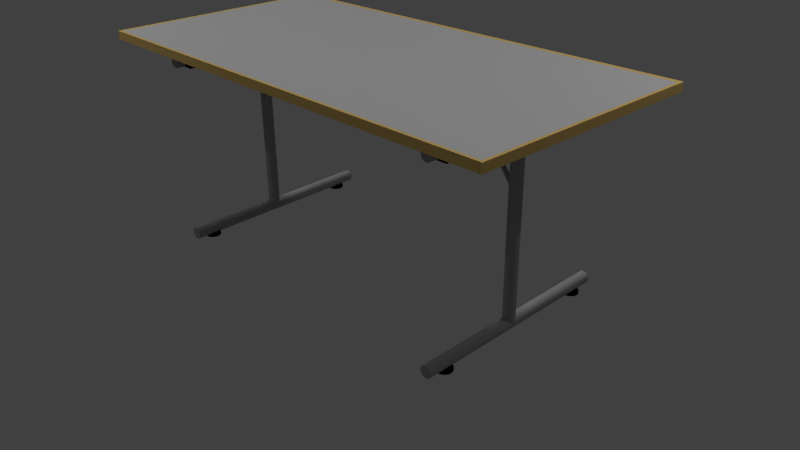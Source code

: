 # Source: tisch2beine_mitMat.blend  (saved by Blender 2.67.0; exported with 4.5.12 LTS)
import bpy
from mathutils import Matrix  # noqa: F401  (used for matrix-valued properties, if any)

bpy.ops.wm.read_factory_settings(use_empty=True)
scene = bpy.context.scene
scene.name = 'Scene'

# ---- collections
col_collection_1 = bpy.data.collections.new('Collection 1'); scene.collection.children.link(col_collection_1)

# ---- materials (node trees are filled in below, after node groups)
mat_material = bpy.data.materials.new('Material')
mat_material.alpha_threshold = 0.0
mat_material.use_transparent_shadow = False
mat_material.preview_render_type = 'SHADERBALL'
mat_material.diffuse_color = (0.3588, 0.3588, 0.3588, 1.0)
mat_material.roughness = 0.5
mat_material.line_color = (0.0, 0.0, 0.0, 1.0)
mat_material_002 = bpy.data.materials.new('Material.002')
mat_material_002.alpha_threshold = 0.0
mat_material_002.use_transparent_shadow = False
mat_material_002.preview_render_type = 'SHADERBALL'
mat_material_002.diffuse_color = (0.8, 0.5455, 0.1874, 1.0)
mat_material_002.roughness = 0.5
mat_material_002.line_color = (0.0, 0.0, 0.0, 1.0)
mat_material_003 = bpy.data.materials.new('Material.003')
mat_material_003.alpha_threshold = 0.0
mat_material_003.use_transparent_shadow = False
mat_material_003.preview_render_type = 'CUBE'
mat_material_003.diffuse_color = (0.5705, 0.5705, 0.5705, 1.0)
mat_material_003.roughness = 0.5
mat_material_003.line_color = (0.0, 0.0, 0.0, 1.0)
mat_material_001 = bpy.data.materials.new('Material.001')
mat_material_001.alpha_threshold = 0.0
mat_material_001.use_transparent_shadow = False
mat_material_001.preview_render_type = 'CUBE'
mat_material_001.diffuse_color = (0.0, 0.0, 0.0, 1.0)
mat_material_001.roughness = 0.5
mat_material_001.line_color = (0.0, 0.0, 0.0, 1.0)

# ---- material node trees

# ---- world
world_world = bpy.data.worlds.new('World'); scene.world = world_world
world_world.color = (0.05088, 0.05088, 0.05088)
world_world.use_sun_shadow = False
world_world.sun_shadow_jitter_overblur = 0.0
world_world.cycles.sampling_method = 'MANUAL'
world_world.cycles.sample_map_resolution = 256

# ---- cameras
cam_camera = bpy.data.cameras.new('Camera')
cam_camera.clip_end = 100.0
cam_camera.lens = 35.0
cam_camera.sensor_width = 32.0
cam_camera.sensor_height = 18.0
cam_camera.ortho_scale = 7.314
cam_camera.dof.focus_distance = 0.0
cam_camera.dof.aperture_fstop = 128.0

# ---- lights
light_lamp_002 = bpy.data.lights.new('Lamp.002', 'SUN')
light_lamp_002.transmission_factor = 0.0
light_lamp_002.cutoff_distance = 30.0
light_lamp_002.angle = 0.1993
light_lamp_002.energy = 1.0
light_lamp_002.shadow_buffer_clip_start = 1.001
light_lamp_002.shadow_soft_size = 0.1
light_lamp_002.shadow_cascade_max_distance = 1000.0
light_lamp_002.cycles.use_multiple_importance_sampling = False
light_lamp_001 = bpy.data.lights.new('Lamp.001', 'POINT')
light_lamp_001.transmission_factor = 0.0
light_lamp_001.cutoff_distance = 30.0
light_lamp_001.energy = 100.0
light_lamp_001.shadow_buffer_clip_start = 1.001
light_lamp_001.shadow_soft_size = 0.1
light_lamp_001.shadow_maximum_resolution = 0.006
light_lamp_001.use_absolute_resolution = True
light_lamp_001.cycles.use_multiple_importance_sampling = False
light_lamp = bpy.data.lights.new('Lamp', 'POINT')
light_lamp.transmission_factor = 0.0
light_lamp.cutoff_distance = 30.0
light_lamp.energy = 100.0
light_lamp.shadow_buffer_clip_start = 1.001
light_lamp.shadow_soft_size = 0.1
light_lamp.shadow_maximum_resolution = 0.006
light_lamp.use_absolute_resolution = True
light_lamp.cycles.use_multiple_importance_sampling = False

# ---- meshes
me_cylinder_001 = bpy.data.meshes.new('Cylinder.001')
me_cylinder_001.from_pydata([(-133.5, -57.86, 4.972), (-133.5, 49.62, 4.972), (49.28, 49.62, -0.5249), (49.28, -57.86, -0.5249), (-131.3, -57.86, 5.117), (-131.3, 49.62, 5.117), (51.46, 49.62, -0.3792), (51.46, -57.86, -0.3792)], [], [(0, 1, 2, 3), (4, 7, 6, 5)])
me_cylinder_001.polygons.foreach_set('material_index', [2, 2])
me_cylinder_001.materials.append(mat_material)
me_cylinder_001.materials.append(mat_material_002)
me_cylinder_001.materials.append(mat_material_003)
me_cylinder_001.use_remesh_preserve_volume = False
me_cylinder_001.use_remesh_preserve_attributes = False
me_cylinder_001.use_mirror_vertex_groups = False
me_cylinder_001.update()
me_cylinder_000 = bpy.data.meshes.new('Cylinder.000')
me_cylinder_000.from_pydata([(-87.96, -3.272, 3.617), (-129.9, -3.272, 2.933), (-88.02, -3.291, 3.625), (-129.9, -3.291, 2.941), (-88.09, -3.348, 3.633), (-130.0, -3.348, 2.949), (-88.15, -3.441, 3.64), (-130.1, -3.441, 2.957), (-88.2, -3.565, 3.647), (-130.1, -3.565, 2.963), (-88.24, -3.717, 3.652), (-130.2, -3.717, 2.968), (-88.27, -3.889, 3.656), (-130.2, -3.889, 2.972), (-88.29, -4.077, 3.658), (-130.2, -4.077, 2.974), (-88.3, -4.272, 3.659), (-130.2, -4.272, 2.975), (-88.29, -4.467, 3.658), (-130.2, -4.467, 2.974), (-88.27, -4.655, 3.656), (-130.2, -4.655, 2.972), (-88.24, -4.828, 3.652), (-130.2, -4.828, 2.968), (-88.2, -4.979, 3.647), (-130.1, -4.979, 2.963), (-88.15, -5.104, 3.64), (-130.1, -5.104, 2.957), (-88.09, -5.196, 3.633), (-130.0, -5.196, 2.949), (-88.02, -5.253, 3.625), (-129.9, -5.253, 2.941), (-87.96, -5.272, 3.617), (-129.9, -5.272, 2.933), (-87.89, -5.253, 3.609), (-129.8, -5.253, 2.925), (-87.83, -5.196, 3.601), (-129.7, -5.196, 2.917), (-87.77, -5.104, 3.594), (-129.7, -5.104, 2.91), (-87.71, -4.979, 3.587), (-129.6, -4.979, 2.903), (-87.67, -4.828, 3.582), (-129.6, -4.828, 2.898), (-87.64, -4.655, 3.578), (-129.6, -4.655, 2.894), (-87.62, -4.467, 3.576), (-129.5, -4.467, 2.892), (-87.61, -4.272, 3.575), (-129.5, -4.272, 2.891), (-87.62, -4.077, 3.576), (-129.5, -4.077, 2.892), (-87.64, -3.889, 3.578), (-129.6, -3.889, 2.894), (-87.67, -3.717, 3.582), (-129.6, -3.717, 2.898), (-87.71, -3.565, 3.587), (-129.6, -3.565, 2.903), (-87.77, -3.441, 3.594), (-129.7, -3.441, 2.91), (-87.83, -3.348, 3.601), (-129.7, -3.348, 2.917), (-87.89, -3.291, 3.609), (-129.8, -3.291, 2.925), (0.0, 1.0, -1.0), (0.0, 1.0, 1.0), (0.1951, 0.9808, -1.0), (0.1951, 0.9808, 1.0), (0.3827, 0.9239, -1.0), (0.3827, 0.9239, 1.0), (0.5556, 0.8315, -1.0), (0.5556, 0.8315, 1.0), (0.7071, 0.7071, -1.0), (0.7071, 0.7071, 1.0), (0.8315, 0.5556, -1.0), (0.8315, 0.5556, 1.0), (0.9239, 0.3827, -1.0), (0.9239, 0.3827, 1.0), (0.9808, 0.1951, -1.0), (0.9808, 0.1951, 1.0), (1.0, 7.55e-08, -1.0), (1.0, 7.55e-08, 1.0), (0.9808, -0.1951, -1.0), (0.9808, -0.1951, 1.0), (0.9239, -0.3827, -1.0), (0.9239, -0.3827, 1.0), (0.8315, -0.5556, -1.0), (0.8315, -0.5556, 1.0), (0.7071, -0.7071, -1.0), (0.7071, -0.7071, 1.0), (0.5556, -0.8315, -1.0), (0.5556, -0.8315, 1.0), (0.3827, -0.9239, -1.0), (0.3827, -0.9239, 1.0), (0.1951, -0.9808, -1.0), (0.1951, -0.9808, 1.0), (-3.258e-07, -1.0, -1.0), (-3.258e-07, -1.0, 1.0), (-0.1951, -0.9808, -1.0), (-0.1951, -0.9808, 1.0), (-0.3827, -0.9239, -1.0), (-0.3827, -0.9239, 1.0), (-0.5556, -0.8315, -1.0), (-0.5556, -0.8315, 1.0), (-0.7071, -0.7071, -1.0), (-0.7071, -0.7071, 1.0), (-0.8315, -0.5556, -1.0), (-0.8315, -0.5556, 1.0), (-0.9239, -0.3827, -1.0), (-0.9239, -0.3827, 1.0), (-0.9808, -0.1951, -1.0), (-0.9808, -0.1951, 1.0), (-1.0, 9.656e-07, -1.0), (-1.0, 9.656e-07, 1.0), (-0.9808, 0.1951, -1.0), (-0.9808, 0.1951, 1.0), (-0.9239, 0.3827, -1.0), (-0.9239, 0.3827, 1.0), (-0.8315, 0.5556, -1.0), (-0.8315, 0.5556, 1.0), (-0.7071, 0.7071, -1.0), (-0.7071, 0.7071, 1.0), (-0.5556, 0.8315, -1.0), (-0.5556, 0.8315, 1.0), (-0.3827, 0.9239, -1.0), (-0.3827, 0.9239, 1.0), (-0.1951, 0.9808, -1.0), (-0.1951, 0.9808, 1.0), (-31.11, 44.33, -3.082), (-30.12, -51.6, -3.015), (-30.65, 44.34, -3.093), (-29.66, -51.59, -3.026), (-30.15, 44.34, -3.1), (-29.15, -51.59, -3.033), (-29.62, 44.34, -3.101), (-28.63, -51.59, -3.035), (-29.09, 44.35, -3.099), (-28.1, -51.58, -3.032), (-28.58, 44.36, -3.091), (-27.59, -51.57, -3.025), (-28.11, 44.37, -3.079), (-27.11, -51.56, -3.013), (-27.69, 44.38, -3.064), (-26.69, -51.55, -2.997), (-27.34, 44.39, -3.045), (-26.35, -51.54, -2.978), (-27.08, 44.4, -3.023), (-26.09, -51.53, -2.956), (-26.92, 44.41, -3.0), (-25.92, -51.52, -2.933), (-26.85, 44.42, -2.976), (-25.86, -51.51, -2.909), (-26.89, 44.42, -2.952), (-25.9, -51.51, -2.885), (-27.04, 44.43, -2.929), (-26.04, -51.5, -2.862), (-27.28, 44.43, -2.908), (-26.28, -51.5, -2.841), (-27.6, 44.44, -2.889), (-26.61, -51.49, -2.822), (-28.01, 44.44, -2.874), (-27.01, -51.49, -2.808), (-28.47, 44.44, -2.863), (-27.47, -51.49, -2.797), (-28.97, 44.43, -2.857), (-27.97, -51.5, -2.79), (-29.5, 44.43, -2.855), (-28.5, -51.5, -2.788), (-30.03, 44.42, -2.857), (-29.03, -51.51, -2.791), (-30.54, 44.42, -2.865), (-29.54, -51.51, -2.798), (-31.01, 44.41, -2.877), (-30.01, -51.52, -2.81), (-31.43, 44.4, -2.892), (-30.43, -51.53, -2.826), (-31.77, 44.39, -2.911), (-30.78, -51.54, -2.845), (-32.03, 44.38, -2.933), (-31.04, -51.55, -2.866), (-32.2, 44.37, -2.956), (-31.2, -51.56, -2.89), (-32.26, 44.36, -2.98), (-31.27, -51.57, -2.914), (-32.22, 44.35, -3.004), (-31.23, -51.58, -2.938), (-32.08, 44.34, -3.027), (-31.09, -51.59, -2.961), (-31.84, 44.34, -3.049), (-30.85, -51.59, -2.982), (-31.52, 44.34, -3.067), (-30.52, -51.59, -3.0), (16.01, 44.33, 0.06898), (17.01, -51.6, 0.1356), (16.48, 44.34, 0.05799), (17.47, -51.59, 0.1246), (16.98, 44.34, 0.05141), (17.98, -51.59, 0.118), (17.51, 44.34, 0.0495), (18.5, -51.59, 0.1161), (18.03, 44.35, 0.05233), (19.03, -51.58, 0.1189), (18.55, 44.36, 0.05979), (19.54, -51.57, 0.1264), (19.02, 44.37, 0.07161), (20.02, -51.56, 0.1382), (19.44, 44.38, 0.08731), (20.43, -51.55, 0.1539), (19.78, 44.39, 0.1063), (20.78, -51.54, 0.1729), (20.04, 44.4, 0.1279), (21.04, -51.53, 0.1945), (20.21, 44.41, 0.1511), (21.2, -51.52, 0.2177), (20.27, 44.42, 0.1753), (21.27, -51.51, 0.2419), (20.23, 44.42, 0.1993), (21.23, -51.51, 0.2659), (20.09, 44.43, 0.2223), (21.09, -51.5, 0.2889), (19.85, 44.43, 0.2434), (20.85, -51.5, 0.31), (19.52, 44.44, 0.2618), (20.52, -51.49, 0.3284), (19.12, 44.44, 0.2768), (20.12, -51.49, 0.3434), (18.66, 44.44, 0.2878), (19.66, -51.49, 0.3544), (18.16, 44.43, 0.2944), (19.15, -51.5, 0.361), (17.63, 44.43, 0.2963), (18.63, -51.5, 0.3629), (17.1, 44.42, 0.2935), (18.1, -51.51, 0.3601), (16.59, 44.42, 0.286), (17.59, -51.51, 0.3526), (16.12, 44.41, 0.2742), (17.11, -51.52, 0.3408), (15.7, 44.4, 0.2585), (16.69, -51.53, 0.3251), (15.35, 44.39, 0.2395), (16.35, -51.54, 0.3061), (15.09, 44.38, 0.2179), (16.09, -51.55, 0.2846), (14.93, 44.37, 0.1947), (15.92, -51.56, 0.2613), (14.86, 44.36, 0.1705), (15.86, -51.57, 0.2372), (14.9, 44.35, 0.1465), (15.9, -51.58, 0.2131), (15.04, 44.34, 0.1235), (16.04, -51.59, 0.1901), (15.28, 44.34, 0.1024), (16.28, -51.59, 0.169), (15.61, 44.34, 0.08397), (16.61, -51.59, 0.1506), (19.65, 0.7554, 0.3546), (-29.63, 0.7776, -2.97), (20.09, 0.7355, 0.3415), (-29.19, 0.7576, -2.983), (20.52, 0.613, 0.3288), (-28.76, 0.6351, -2.996), (20.92, 0.3926, 0.3168), (-28.36, 0.4147, -3.007), (21.28, 0.08285, 0.3062), (-28.0, 0.105, -3.018), (21.58, -0.3044, 0.2973), (-27.7, -0.2823, -3.027), (21.81, -0.7542, 0.2904), (-27.47, -0.7321, -3.034), (21.96, -1.249, 0.2859), (-27.32, -1.227, -3.038), (22.03, -1.771, 0.2838), (-27.25, -1.749, -3.04), (22.01, -2.298, 0.2843), (-27.27, -2.276, -3.04), (21.91, -2.812, 0.2873), (-27.37, -2.79, -3.037), (21.73, -3.292, 0.2928), (-27.55, -3.27, -3.031), (21.47, -3.719, 0.3005), (-27.81, -3.697, -3.024), (21.14, -4.078, 0.3101), (-28.13, -4.056, -3.014), (20.77, -4.355, 0.3213), (-28.51, -4.333, -3.003), (20.36, -4.539, 0.3336), (-28.92, -4.516, -2.991), (19.92, -4.622, 0.3465), (-29.36, -4.6, -2.978), (19.48, -4.602, 0.3596), (-29.8, -4.58, -2.965), (19.05, -4.479, 0.3724), (-30.22, -4.457, -2.952), (18.66, -4.259, 0.3843), (-30.62, -4.237, -2.94), (18.3, -3.949, 0.3949), (-30.98, -3.927, -2.929), (18.0, -3.562, 0.4038), (-31.28, -3.54, -2.92), (17.77, -3.112, 0.4107), (-31.51, -3.09, -2.914), (17.62, -2.617, 0.4153), (-31.66, -2.595, -2.909), (17.55, -2.096, 0.4173), (-31.73, -2.074, -2.907), (17.56, -1.568, 0.4169), (-31.71, -1.546, -2.907), (17.67, -1.054, 0.4138), (-31.61, -1.032, -2.91), (17.85, -0.5746, 0.4083), (-31.43, -0.5525, -2.916), (18.11, -0.1469, 0.4007), (-31.17, -0.1248, -2.924), (18.43, 0.2121, 0.391), (-30.85, 0.2342, -2.933), (18.81, 0.4886, 0.3799), (-30.47, 0.5107, -2.944), (19.22, 0.6721, 0.3676), (-30.06, 0.6942, -2.957), (-113.6, 44.33, 4.013), (-112.6, -51.6, 4.079), (-113.1, 44.34, 4.002), (-112.1, -51.59, 4.068), (-112.6, 44.34, 3.995), (-111.6, -51.59, 4.062), (-112.1, 44.34, 3.993), (-111.1, -51.59, 4.06), (-111.6, 44.35, 3.996), (-110.6, -51.58, 4.063), (-111.1, 44.36, 4.004), (-110.1, -51.57, 4.07), (-110.6, 44.37, 4.015), (-109.6, -51.56, 4.082), (-110.2, 44.38, 4.031), (-109.2, -51.55, 4.098), (-109.8, 44.39, 4.05), (-108.8, -51.54, 4.117), (-109.6, 44.4, 4.072), (-108.6, -51.53, 4.138), (-109.4, 44.41, 4.095), (-108.4, -51.52, 4.162), (-109.3, 44.42, 4.119), (-108.3, -51.51, 4.186), (-109.4, 44.42, 4.143), (-108.4, -51.51, 4.21), (-109.5, 44.43, 4.166), (-108.5, -51.5, 4.233), (-109.8, 44.43, 4.187), (-108.8, -51.5, 4.254), (-110.1, 44.44, 4.206), (-109.1, -51.49, 4.272), (-110.5, 44.44, 4.221), (-109.5, -51.49, 4.287), (-111.0, 44.44, 4.232), (-110.0, -51.49, 4.298), (-111.5, 44.43, 4.238), (-110.5, -51.5, 4.305), (-112.0, 44.43, 4.24), (-111.0, -51.5, 4.307), (-112.5, 44.42, 4.237), (-111.5, -51.51, 4.304), (-113.0, 44.42, 4.23), (-112.0, -51.51, 4.296), (-113.5, 44.41, 4.218), (-112.5, -51.52, 4.285), (-113.9, 44.4, 4.202), (-112.9, -51.53, 4.269), (-114.3, 44.39, 4.183), (-113.3, -51.54, 4.25), (-114.5, 44.38, 4.162), (-113.5, -51.55, 4.228), (-114.7, 44.37, 4.138), (-113.7, -51.56, 4.205), (-114.8, 44.36, 4.114), (-113.8, -51.57, 4.181), (-114.7, 44.35, 4.09), (-113.7, -51.58, 4.157), (-114.6, 44.34, 4.067), (-113.6, -51.59, 4.134), (-114.3, 44.34, 4.046), (-113.3, -51.59, 4.113), (-114.0, 44.34, 4.028), (-113.0, -51.59, 4.094), (-161.2, 44.33, 0.83), (-160.2, -51.6, 0.8966), (-160.7, 44.34, 0.819), (-159.7, -51.59, 0.8856), (-160.2, 44.34, 0.8124), (-159.2, -51.59, 0.879), (-159.7, 44.34, 0.8105), (-158.7, -51.59, 0.8771), (-159.2, 44.35, 0.8133), (-158.2, -51.58, 0.8799), (-158.7, 44.36, 0.8208), (-157.7, -51.57, 0.8874), (-158.2, 44.37, 0.8326), (-157.2, -51.56, 0.8992), (-157.8, 44.38, 0.8483), (-156.8, -51.55, 0.9149), (-157.4, 44.39, 0.8673), (-156.4, -51.54, 0.9339), (-157.2, 44.4, 0.8888), (-156.2, -51.53, 0.9554), (-157.0, 44.41, 0.9121), (-156.0, -51.52, 0.9787), (-156.9, 44.42, 0.9362), (-156.0, -51.51, 1.003), (-157.0, 44.42, 0.9603), (-156.0, -51.51, 1.027), (-157.1, 44.43, 0.9833), (-156.1, -51.5, 1.05), (-157.4, 44.43, 1.004), (-156.4, -51.5, 1.071), (-157.7, 44.44, 1.023), (-156.7, -51.49, 1.089), (-158.1, 44.44, 1.038), (-157.1, -51.49, 1.104), (-158.6, 44.44, 1.049), (-157.6, -51.49, 1.115), (-159.1, 44.43, 1.055), (-158.1, -51.5, 1.122), (-159.6, 44.43, 1.057), (-158.6, -51.5, 1.124), (-160.1, 44.42, 1.054), (-159.1, -51.51, 1.121), (-160.6, 44.42, 1.047), (-159.6, -51.51, 1.114), (-161.1, 44.41, 1.035), (-160.1, -51.52, 1.102), (-161.5, 44.4, 1.019), (-160.5, -51.53, 1.086), (-161.9, 44.39, 1.0), (-160.9, -51.54, 1.067), (-162.1, 44.38, 0.9789), (-161.1, -51.55, 1.046), (-162.3, 44.37, 0.9556), (-161.3, -51.56, 1.022), (-162.4, 44.36, 0.9315), (-161.4, -51.57, 0.9981), (-162.3, 44.35, 0.9075), (-161.3, -51.58, 0.9741), (-162.2, 44.34, 0.8845), (-161.2, -51.59, 0.9511), (-161.9, 44.34, 0.8634), (-160.9, -51.59, 0.93), (-161.6, 44.34, 0.845), (-160.6, -51.59, 0.9116), (-110.5, 0.7554, 4.27), (-159.8, 0.7776, 0.9455), (-110.1, 0.7355, 4.257), (-159.4, 0.7576, 0.9324), (-109.7, 0.613, 4.244), (-159.0, 0.6351, 0.9196), (-109.3, 0.3926, 4.232), (-158.6, 0.4147, 0.9077), (-108.9, 0.08285, 4.221), (-158.2, 0.105, 0.8971), (-108.6, -0.3044, 4.212), (-157.9, -0.2823, 0.8882), (-108.4, -0.7542, 4.206), (-157.7, -0.7321, 0.8813), (-108.2, -1.249, 4.201), (-157.5, -1.227, 0.8767), (-108.2, -1.771, 4.199), (-157.5, -1.749, 0.8747), (-108.2, -2.298, 4.199), (-157.5, -2.276, 0.8751), (-108.3, -2.812, 4.202), (-157.6, -2.79, 0.8782), (-108.5, -3.292, 4.208), (-157.8, -3.27, 0.8837), (-108.7, -3.719, 4.216), (-158.0, -3.697, 0.8913), (-109.1, -4.078, 4.225), (-158.3, -4.056, 0.901), (-109.4, -4.355, 4.236), (-158.7, -4.333, 0.9121), (-109.8, -4.539, 4.249), (-159.1, -4.516, 0.9244), (-110.3, -4.622, 4.262), (-159.6, -4.6, 0.9374), (-110.7, -4.602, 4.275), (-160.0, -4.58, 0.9505), (-111.1, -4.479, 4.288), (-160.4, -4.457, 0.9632), (-111.5, -4.259, 4.299), (-160.8, -4.237, 0.9752), (-111.9, -3.949, 4.31), (-161.2, -3.927, 0.9858), (-112.2, -3.562, 4.319), (-161.5, -3.54, 0.9947), (-112.4, -3.112, 4.326), (-161.7, -3.09, 1.002), (-112.6, -2.617, 4.33), (-161.9, -2.595, 1.006), (-112.7, -2.096, 4.332), (-161.9, -2.074, 1.008), (-112.6, -1.568, 4.332), (-161.9, -1.546, 1.008), (-112.5, -1.054, 4.329), (-161.8, -1.032, 1.005), (-112.4, -0.5746, 4.323), (-161.6, -0.5525, 0.9992), (-112.1, -0.1469, 4.316), (-161.4, -0.1248, 0.9915), (-111.8, 0.2121, 4.306), (-161.0, 0.2342, 0.9819), (-111.4, 0.4886, 4.295), (-160.7, 0.5107, 0.9707), (-111.0, 0.6721, 4.283), (-160.3, 0.6942, 0.9584)], [], [(0, 1, 3, 2), (2, 3, 5, 4), (4, 5, 7, 6), (6, 7, 9, 8), (8, 9, 11, 10), (10, 11, 13, 12), (12, 13, 15, 14), (14, 15, 17, 16), (16, 17, 19, 18), (18, 19, 21, 20), (20, 21, 23, 22), (22, 23, 25, 24), (24, 25, 27, 26), (26, 27, 29, 28), (28, 29, 31, 30), (30, 31, 33, 32), (32, 33, 35, 34), (34, 35, 37, 36), (36, 37, 39, 38), (38, 39, 41, 40), (40, 41, 43, 42), (42, 43, 45, 44), (44, 45, 47, 46), (46, 47, 49, 48), (48, 49, 51, 50), (50, 51, 53, 52), (52, 53, 55, 54), (54, 55, 57, 56), (56, 57, 59, 58), (58, 59, 61, 60), (3, 1, 63, 61, 59, 57, 55, 53, 51, 49, 47, 45, 43, 41, 39, 37, 35, 33, 31, 29, 27, 25, 23, 21, 19, 17, 15, 13, 11, 9, 7, 5), (62, 63, 1, 0), (60, 61, 63, 62), (0, 2, 4, 6, 8, 10, 12, 14, 16, 18, 20, 22, 24, 26, 28, 30, 32, 34, 36, 38, 40, 42, 44, 46, 48, 50, 52, 54, 56, 58, 60, 62), (64, 65, 67, 66), (66, 67, 69, 68), (68, 69, 71, 70), (70, 71, 73, 72), (72, 73, 75, 74), (74, 75, 77, 76), (76, 77, 79, 78), (78, 79, 81, 80), (80, 81, 83, 82), (82, 83, 85, 84), (84, 85, 87, 86), (86, 87, 89, 88), (88, 89, 91, 90), (90, 91, 93, 92), (92, 93, 95, 94), (94, 95, 97, 96), (96, 97, 99, 98), (98, 99, 101, 100), (100, 101, 103, 102), (102, 103, 105, 104), (104, 105, 107, 106), (106, 107, 109, 108), (108, 109, 111, 110), (110, 111, 113, 112), (112, 113, 115, 114), (114, 115, 117, 116), (116, 117, 119, 118), (118, 119, 121, 120), (120, 121, 123, 122), (122, 123, 125, 124), (67, 65, 127, 125, 123, 121, 119, 117, 115, 113, 111, 109, 107, 105, 103, 101, 99, 97, 95, 93, 91, 89, 87, 85, 83, 81, 79, 77, 75, 73, 71, 69), (126, 127, 65, 64), (124, 125, 127, 126), (64, 66, 68, 70, 72, 74, 76, 78, 80, 82, 84, 86, 88, 90, 92, 94, 96, 98, 100, 102, 104, 106, 108, 110, 112, 114, 116, 118, 120, 122, 124, 126), (128, 129, 131, 130), (130, 131, 133, 132), (132, 133, 135, 134), (134, 135, 137, 136), (136, 137, 139, 138), (138, 139, 141, 140), (140, 141, 143, 142), (142, 143, 145, 144), (144, 145, 147, 146), (146, 147, 149, 148), (148, 149, 151, 150), (150, 151, 153, 152), (152, 153, 155, 154), (154, 155, 157, 156), (156, 157, 159, 158), (158, 159, 161, 160), (160, 161, 163, 162), (162, 163, 165, 164), (164, 165, 167, 166), (166, 167, 169, 168), (168, 169, 171, 170), (170, 171, 173, 172), (172, 173, 175, 174), (174, 175, 177, 176), (176, 177, 179, 178), (178, 179, 181, 180), (180, 181, 183, 182), (182, 183, 185, 184), (184, 185, 187, 186), (186, 187, 189, 188), (131, 129, 191, 189, 187, 185, 183, 181, 179, 177, 175, 173, 171, 169, 167, 165, 163, 161, 159, 157, 155, 153, 151, 149, 147, 145, 143, 141, 139, 137, 135, 133), (190, 191, 129, 128), (188, 189, 191, 190), (128, 130, 132, 134, 136, 138, 140, 142, 144, 146, 148, 150, 152, 154, 156, 158, 160, 162, 164, 166, 168, 170, 172, 174, 176, 178, 180, 182, 184, 186, 188, 190), (192, 193, 195, 194), (194, 195, 197, 196), (196, 197, 199, 198), (198, 199, 201, 200), (200, 201, 203, 202), (202, 203, 205, 204), (204, 205, 207, 206), (206, 207, 209, 208), (208, 209, 211, 210), (210, 211, 213, 212), (212, 213, 215, 214), (214, 215, 217, 216), (216, 217, 219, 218), (218, 219, 221, 220), (220, 221, 223, 222), (222, 223, 225, 224), (224, 225, 227, 226), (226, 227, 229, 228), (228, 229, 231, 230), (230, 231, 233, 232), (232, 233, 235, 234), (234, 235, 237, 236), (236, 237, 239, 238), (238, 239, 241, 240), (240, 241, 243, 242), (242, 243, 245, 244), (244, 245, 247, 246), (246, 247, 249, 248), (248, 249, 251, 250), (250, 251, 253, 252), (195, 193, 255, 253, 251, 249, 247, 245, 243, 241, 239, 237, 235, 233, 231, 229, 227, 225, 223, 221, 219, 217, 215, 213, 211, 209, 207, 205, 203, 201, 199, 197), (254, 255, 193, 192), (252, 253, 255, 254), (192, 194, 196, 198, 200, 202, 204, 206, 208, 210, 212, 214, 216, 218, 220, 222, 224, 226, 228, 230, 232, 234, 236, 238, 240, 242, 244, 246, 248, 250, 252, 254), (256, 257, 259, 258), (258, 259, 261, 260), (260, 261, 263, 262), (262, 263, 265, 264), (264, 265, 267, 266), (266, 267, 269, 268), (268, 269, 271, 270), (270, 271, 273, 272), (272, 273, 275, 274), (274, 275, 277, 276), (276, 277, 279, 278), (278, 279, 281, 280), (280, 281, 283, 282), (282, 283, 285, 284), (284, 285, 287, 286), (286, 287, 289, 288), (288, 289, 291, 290), (290, 291, 293, 292), (292, 293, 295, 294), (294, 295, 297, 296), (296, 297, 299, 298), (298, 299, 301, 300), (300, 301, 303, 302), (302, 303, 305, 304), (304, 305, 307, 306), (306, 307, 309, 308), (308, 309, 311, 310), (310, 311, 313, 312), (312, 313, 315, 314), (314, 315, 317, 316), (259, 257, 319, 317, 315, 313, 311, 309, 307, 305, 303, 301, 299, 297, 295, 293, 291, 289, 287, 285, 283, 281, 279, 277, 275, 273, 271, 269, 267, 265, 263, 261), (318, 319, 257, 256), (316, 317, 319, 318), (256, 258, 260, 262, 264, 266, 268, 270, 272, 274, 276, 278, 280, 282, 284, 286, 288, 290, 292, 294, 296, 298, 300, 302, 304, 306, 308, 310, 312, 314, 316, 318), (320, 321, 323, 322), (322, 323, 325, 324), (324, 325, 327, 326), (326, 327, 329, 328), (328, 329, 331, 330), (330, 331, 333, 332), (332, 333, 335, 334), (334, 335, 337, 336), (336, 337, 339, 338), (338, 339, 341, 340), (340, 341, 343, 342), (342, 343, 345, 344), (344, 345, 347, 346), (346, 347, 349, 348), (348, 349, 351, 350), (350, 351, 353, 352), (352, 353, 355, 354), (354, 355, 357, 356), (356, 357, 359, 358), (358, 359, 361, 360), (360, 361, 363, 362), (362, 363, 365, 364), (364, 365, 367, 366), (366, 367, 369, 368), (368, 369, 371, 370), (370, 371, 373, 372), (372, 373, 375, 374), (374, 375, 377, 376), (376, 377, 379, 378), (378, 379, 381, 380), (323, 321, 383, 381, 379, 377, 375, 373, 371, 369, 367, 365, 363, 361, 359, 357, 355, 353, 351, 349, 347, 345, 343, 341, 339, 337, 335, 333, 331, 329, 327, 325), (382, 383, 321, 320), (380, 381, 383, 382), (320, 322, 324, 326, 328, 330, 332, 334, 336, 338, 340, 342, 344, 346, 348, 350, 352, 354, 356, 358, 360, 362, 364, 366, 368, 370, 372, 374, 376, 378, 380, 382), (384, 385, 387, 386), (386, 387, 389, 388), (388, 389, 391, 390), (390, 391, 393, 392), (392, 393, 395, 394), (394, 395, 397, 396), (396, 397, 399, 398), (398, 399, 401, 400), (400, 401, 403, 402), (402, 403, 405, 404), (404, 405, 407, 406), (406, 407, 409, 408), (408, 409, 411, 410), (410, 411, 413, 412), (412, 413, 415, 414), (414, 415, 417, 416), (416, 417, 419, 418), (418, 419, 421, 420), (420, 421, 423, 422), (422, 423, 425, 424), (424, 425, 427, 426), (426, 427, 429, 428), (428, 429, 431, 430), (430, 431, 433, 432), (432, 433, 435, 434), (434, 435, 437, 436), (436, 437, 439, 438), (438, 439, 441, 440), (440, 441, 443, 442), (442, 443, 445, 444), (387, 385, 447, 445, 443, 441, 439, 437, 435, 433, 431, 429, 427, 425, 423, 421, 419, 417, 415, 413, 411, 409, 407, 405, 403, 401, 399, 397, 395, 393, 391, 389), (446, 447, 385, 384), (444, 445, 447, 446), (384, 386, 388, 390, 392, 394, 396, 398, 400, 402, 404, 406, 408, 410, 412, 414, 416, 418, 420, 422, 424, 426, 428, 430, 432, 434, 436, 438, 440, 442, 444, 446), (448, 449, 451, 450), (450, 451, 453, 452), (452, 453, 455, 454), (454, 455, 457, 456), (456, 457, 459, 458), (458, 459, 461, 460), (460, 461, 463, 462), (462, 463, 465, 464), (464, 465, 467, 466), (466, 467, 469, 468), (468, 469, 471, 470), (470, 471, 473, 472), (472, 473, 475, 474), (474, 475, 477, 476), (476, 477, 479, 478), (478, 479, 481, 480), (480, 481, 483, 482), (482, 483, 485, 484), (484, 485, 487, 486), (486, 487, 489, 488), (488, 489, 491, 490), (490, 491, 493, 492), (492, 493, 495, 494), (494, 495, 497, 496), (496, 497, 499, 498), (498, 499, 501, 500), (500, 501, 503, 502), (502, 503, 505, 504), (504, 505, 507, 506), (506, 507, 509, 508), (451, 449, 511, 509, 507, 505, 503, 501, 499, 497, 495, 493, 491, 489, 487, 485, 483, 481, 479, 477, 475, 473, 471, 469, 467, 465, 463, 461, 459, 457, 455, 453), (510, 511, 449, 448), (508, 509, 511, 510), (448, 450, 452, 454, 456, 458, 460, 462, 464, 466, 468, 470, 472, 474, 476, 478, 480, 482, 484, 486, 488, 490, 492, 494, 496, 498, 500, 502, 504, 506, 508, 510)])
me_cylinder_000.materials.append(mat_material)
me_cylinder_000.use_remesh_preserve_volume = False
me_cylinder_000.use_remesh_preserve_attributes = False
me_cylinder_000.use_mirror_vertex_groups = False
me_cylinder_000.update()
me_cylinder_011 = bpy.data.meshes.new('Cylinder.011')
me_cylinder_011.from_pydata([(0.0, 1.0, -1.0), (0.0, 1.0, 1.0), (0.1951, 0.9808, -1.0), (0.1951, 0.9808, 1.0), (0.3827, 0.9239, -1.0), (0.3827, 0.9239, 1.0), (0.5556, 0.8315, -1.0), (0.5556, 0.8315, 1.0), (0.7071, 0.7071, -1.0), (0.7071, 0.7071, 1.0), (0.8315, 0.5556, -1.0), (0.8315, 0.5556, 1.0), (0.9239, 0.3827, -1.0), (0.9239, 0.3827, 1.0), (0.9808, 0.1951, -1.0), (0.9808, 0.1951, 1.0), (1.0, 7.55e-08, -1.0), (1.0, 7.55e-08, 1.0), (0.9808, -0.1951, -1.0), (0.9808, -0.1951, 1.0), (0.9239, -0.3827, -1.0), (0.9239, -0.3827, 1.0), (0.8315, -0.5556, -1.0), (0.8315, -0.5556, 1.0), (0.7071, -0.7071, -1.0), (0.7071, -0.7071, 1.0), (0.5556, -0.8315, -1.0), (0.5556, -0.8315, 1.0), (0.3827, -0.9239, -1.0), (0.3827, -0.9239, 1.0), (0.1951, -0.9808, -1.0), (0.1951, -0.9808, 1.0), (-3.258e-07, -1.0, -1.0), (-3.258e-07, -1.0, 1.0), (-0.1951, -0.9808, -1.0), (-0.1951, -0.9808, 1.0), (-0.3827, -0.9239, -1.0), (-0.3827, -0.9239, 1.0), (-0.5556, -0.8315, -1.0), (-0.5556, -0.8315, 1.0), (-0.7071, -0.7071, -1.0), (-0.7071, -0.7071, 1.0), (-0.8315, -0.5556, -1.0), (-0.8315, -0.5556, 1.0), (-0.9239, -0.3827, -1.0), (-0.9239, -0.3827, 1.0), (-0.9808, -0.1951, -1.0), (-0.9808, -0.1951, 1.0), (-1.0, 9.656e-07, -1.0), (-1.0, 9.656e-07, 1.0), (-0.9808, 0.1951, -1.0), (-0.9808, 0.1951, 1.0), (-0.9239, 0.3827, -1.0), (-0.9239, 0.3827, 1.0), (-0.8315, 0.5556, -1.0), (-0.8315, 0.5556, 1.0), (-0.7071, 0.7071, -1.0), (-0.7071, 0.7071, 1.0), (-0.5556, 0.8315, -1.0), (-0.5556, 0.8315, 1.0), (-0.3827, 0.9239, -1.0), (-0.3827, 0.9239, 1.0), (-0.1951, 0.9808, -1.0), (-0.1951, 0.9808, 1.0)], [], [(0, 1, 3, 2), (2, 3, 5, 4), (4, 5, 7, 6), (6, 7, 9, 8), (8, 9, 11, 10), (10, 11, 13, 12), (12, 13, 15, 14), (14, 15, 17, 16), (16, 17, 19, 18), (18, 19, 21, 20), (20, 21, 23, 22), (22, 23, 25, 24), (24, 25, 27, 26), (26, 27, 29, 28), (28, 29, 31, 30), (30, 31, 33, 32), (32, 33, 35, 34), (34, 35, 37, 36), (36, 37, 39, 38), (38, 39, 41, 40), (40, 41, 43, 42), (42, 43, 45, 44), (44, 45, 47, 46), (46, 47, 49, 48), (48, 49, 51, 50), (50, 51, 53, 52), (52, 53, 55, 54), (54, 55, 57, 56), (56, 57, 59, 58), (58, 59, 61, 60), (3, 1, 63, 61, 59, 57, 55, 53, 51, 49, 47, 45, 43, 41, 39, 37, 35, 33, 31, 29, 27, 25, 23, 21, 19, 17, 15, 13, 11, 9, 7, 5), (62, 63, 1, 0), (60, 61, 63, 62), (0, 2, 4, 6, 8, 10, 12, 14, 16, 18, 20, 22, 24, 26, 28, 30, 32, 34, 36, 38, 40, 42, 44, 46, 48, 50, 52, 54, 56, 58, 60, 62)])
me_cylinder_011.materials.append(mat_material_001)
me_cylinder_011.use_remesh_preserve_volume = False
me_cylinder_011.use_remesh_preserve_attributes = False
me_cylinder_011.use_mirror_vertex_groups = False
me_cylinder_011.update()
me_cylinder_010 = bpy.data.meshes.new('Cylinder.010')
me_cylinder_010.from_pydata([(0.0, 1.0, -1.0), (0.0, 1.0, 1.0), (0.1951, 0.9808, -1.0), (0.1951, 0.9808, 1.0), (0.3827, 0.9239, -1.0), (0.3827, 0.9239, 1.0), (0.5556, 0.8315, -1.0), (0.5556, 0.8315, 1.0), (0.7071, 0.7071, -1.0), (0.7071, 0.7071, 1.0), (0.8315, 0.5556, -1.0), (0.8315, 0.5556, 1.0), (0.9239, 0.3827, -1.0), (0.9239, 0.3827, 1.0), (0.9808, 0.1951, -1.0), (0.9808, 0.1951, 1.0), (1.0, 7.55e-08, -1.0), (1.0, 7.55e-08, 1.0), (0.9808, -0.1951, -1.0), (0.9808, -0.1951, 1.0), (0.9239, -0.3827, -1.0), (0.9239, -0.3827, 1.0), (0.8315, -0.5556, -1.0), (0.8315, -0.5556, 1.0), (0.7071, -0.7071, -1.0), (0.7071, -0.7071, 1.0), (0.5556, -0.8315, -1.0), (0.5556, -0.8315, 1.0), (0.3827, -0.9239, -1.0), (0.3827, -0.9239, 1.0), (0.1951, -0.9808, -1.0), (0.1951, -0.9808, 1.0), (-3.258e-07, -1.0, -1.0), (-3.258e-07, -1.0, 1.0), (-0.1951, -0.9808, -1.0), (-0.1951, -0.9808, 1.0), (-0.3827, -0.9239, -1.0), (-0.3827, -0.9239, 1.0), (-0.5556, -0.8315, -1.0), (-0.5556, -0.8315, 1.0), (-0.7071, -0.7071, -1.0), (-0.7071, -0.7071, 1.0), (-0.8315, -0.5556, -1.0), (-0.8315, -0.5556, 1.0), (-0.9239, -0.3827, -1.0), (-0.9239, -0.3827, 1.0), (-0.9808, -0.1951, -1.0), (-0.9808, -0.1951, 1.0), (-1.0, 9.656e-07, -1.0), (-1.0, 9.656e-07, 1.0), (-0.9808, 0.1951, -1.0), (-0.9808, 0.1951, 1.0), (-0.9239, 0.3827, -1.0), (-0.9239, 0.3827, 1.0), (-0.8315, 0.5556, -1.0), (-0.8315, 0.5556, 1.0), (-0.7071, 0.7071, -1.0), (-0.7071, 0.7071, 1.0), (-0.5556, 0.8315, -1.0), (-0.5556, 0.8315, 1.0), (-0.3827, 0.9239, -1.0), (-0.3827, 0.9239, 1.0), (-0.1951, 0.9808, -1.0), (-0.1951, 0.9808, 1.0)], [], [(0, 1, 3, 2), (2, 3, 5, 4), (4, 5, 7, 6), (6, 7, 9, 8), (8, 9, 11, 10), (10, 11, 13, 12), (12, 13, 15, 14), (14, 15, 17, 16), (16, 17, 19, 18), (18, 19, 21, 20), (20, 21, 23, 22), (22, 23, 25, 24), (24, 25, 27, 26), (26, 27, 29, 28), (28, 29, 31, 30), (30, 31, 33, 32), (32, 33, 35, 34), (34, 35, 37, 36), (36, 37, 39, 38), (38, 39, 41, 40), (40, 41, 43, 42), (42, 43, 45, 44), (44, 45, 47, 46), (46, 47, 49, 48), (48, 49, 51, 50), (50, 51, 53, 52), (52, 53, 55, 54), (54, 55, 57, 56), (56, 57, 59, 58), (58, 59, 61, 60), (3, 1, 63, 61, 59, 57, 55, 53, 51, 49, 47, 45, 43, 41, 39, 37, 35, 33, 31, 29, 27, 25, 23, 21, 19, 17, 15, 13, 11, 9, 7, 5), (62, 63, 1, 0), (60, 61, 63, 62), (0, 2, 4, 6, 8, 10, 12, 14, 16, 18, 20, 22, 24, 26, 28, 30, 32, 34, 36, 38, 40, 42, 44, 46, 48, 50, 52, 54, 56, 58, 60, 62)])
me_cylinder_010.materials.append(mat_material_001)
me_cylinder_010.use_remesh_preserve_volume = False
me_cylinder_010.use_remesh_preserve_attributes = False
me_cylinder_010.use_mirror_vertex_groups = False
me_cylinder_010.update()
me_cylinder_009 = bpy.data.meshes.new('Cylinder.009')
me_cylinder_009.from_pydata([(0.0, 1.0, -1.0), (0.0, 1.0, 1.0), (0.1951, 0.9808, -1.0), (0.1951, 0.9808, 1.0), (0.3827, 0.9239, -1.0), (0.3827, 0.9239, 1.0), (0.5556, 0.8315, -1.0), (0.5556, 0.8315, 1.0), (0.7071, 0.7071, -1.0), (0.7071, 0.7071, 1.0), (0.8315, 0.5556, -1.0), (0.8315, 0.5556, 1.0), (0.9239, 0.3827, -1.0), (0.9239, 0.3827, 1.0), (0.9808, 0.1951, -1.0), (0.9808, 0.1951, 1.0), (1.0, 7.55e-08, -1.0), (1.0, 7.55e-08, 1.0), (0.9808, -0.1951, -1.0), (0.9808, -0.1951, 1.0), (0.9239, -0.3827, -1.0), (0.9239, -0.3827, 1.0), (0.8315, -0.5556, -1.0), (0.8315, -0.5556, 1.0), (0.7071, -0.7071, -1.0), (0.7071, -0.7071, 1.0), (0.5556, -0.8315, -1.0), (0.5556, -0.8315, 1.0), (0.3827, -0.9239, -1.0), (0.3827, -0.9239, 1.0), (0.1951, -0.9808, -1.0), (0.1951, -0.9808, 1.0), (-3.258e-07, -1.0, -1.0), (-3.258e-07, -1.0, 1.0), (-0.1951, -0.9808, -1.0), (-0.1951, -0.9808, 1.0), (-0.3827, -0.9239, -1.0), (-0.3827, -0.9239, 1.0), (-0.5556, -0.8315, -1.0), (-0.5556, -0.8315, 1.0), (-0.7071, -0.7071, -1.0), (-0.7071, -0.7071, 1.0), (-0.8315, -0.5556, -1.0), (-0.8315, -0.5556, 1.0), (-0.9239, -0.3827, -1.0), (-0.9239, -0.3827, 1.0), (-0.9808, -0.1951, -1.0), (-0.9808, -0.1951, 1.0), (-1.0, 9.656e-07, -1.0), (-1.0, 9.656e-07, 1.0), (-0.9808, 0.1951, -1.0), (-0.9808, 0.1951, 1.0), (-0.9239, 0.3827, -1.0), (-0.9239, 0.3827, 1.0), (-0.8315, 0.5556, -1.0), (-0.8315, 0.5556, 1.0), (-0.7071, 0.7071, -1.0), (-0.7071, 0.7071, 1.0), (-0.5556, 0.8315, -1.0), (-0.5556, 0.8315, 1.0), (-0.3827, 0.9239, -1.0), (-0.3827, 0.9239, 1.0), (-0.1951, 0.9808, -1.0), (-0.1951, 0.9808, 1.0)], [], [(0, 1, 3, 2), (2, 3, 5, 4), (4, 5, 7, 6), (6, 7, 9, 8), (8, 9, 11, 10), (10, 11, 13, 12), (12, 13, 15, 14), (14, 15, 17, 16), (16, 17, 19, 18), (18, 19, 21, 20), (20, 21, 23, 22), (22, 23, 25, 24), (24, 25, 27, 26), (26, 27, 29, 28), (28, 29, 31, 30), (30, 31, 33, 32), (32, 33, 35, 34), (34, 35, 37, 36), (36, 37, 39, 38), (38, 39, 41, 40), (40, 41, 43, 42), (42, 43, 45, 44), (44, 45, 47, 46), (46, 47, 49, 48), (48, 49, 51, 50), (50, 51, 53, 52), (52, 53, 55, 54), (54, 55, 57, 56), (56, 57, 59, 58), (58, 59, 61, 60), (3, 1, 63, 61, 59, 57, 55, 53, 51, 49, 47, 45, 43, 41, 39, 37, 35, 33, 31, 29, 27, 25, 23, 21, 19, 17, 15, 13, 11, 9, 7, 5), (62, 63, 1, 0), (60, 61, 63, 62), (0, 2, 4, 6, 8, 10, 12, 14, 16, 18, 20, 22, 24, 26, 28, 30, 32, 34, 36, 38, 40, 42, 44, 46, 48, 50, 52, 54, 56, 58, 60, 62)])
me_cylinder_009.materials.append(mat_material_001)
me_cylinder_009.use_remesh_preserve_volume = False
me_cylinder_009.use_remesh_preserve_attributes = False
me_cylinder_009.use_mirror_vertex_groups = False
me_cylinder_009.update()
me_cylinder_008 = bpy.data.meshes.new('Cylinder.008')
me_cylinder_008.from_pydata([(0.0, 1.0, -1.0), (0.0, 1.0, 1.0), (0.1951, 0.9808, -1.0), (0.1951, 0.9808, 1.0), (0.3827, 0.9239, -1.0), (0.3827, 0.9239, 1.0), (0.5556, 0.8315, -1.0), (0.5556, 0.8315, 1.0), (0.7071, 0.7071, -1.0), (0.7071, 0.7071, 1.0), (0.8315, 0.5556, -1.0), (0.8315, 0.5556, 1.0), (0.9239, 0.3827, -1.0), (0.9239, 0.3827, 1.0), (0.9808, 0.1951, -1.0), (0.9808, 0.1951, 1.0), (1.0, 7.55e-08, -1.0), (1.0, 7.55e-08, 1.0), (0.9808, -0.1951, -1.0), (0.9808, -0.1951, 1.0), (0.9239, -0.3827, -1.0), (0.9239, -0.3827, 1.0), (0.8315, -0.5556, -1.0), (0.8315, -0.5556, 1.0), (0.7071, -0.7071, -1.0), (0.7071, -0.7071, 1.0), (0.5556, -0.8315, -1.0), (0.5556, -0.8315, 1.0), (0.3827, -0.9239, -1.0), (0.3827, -0.9239, 1.0), (0.1951, -0.9808, -1.0), (0.1951, -0.9808, 1.0), (-3.258e-07, -1.0, -1.0), (-3.258e-07, -1.0, 1.0), (-0.1951, -0.9808, -1.0), (-0.1951, -0.9808, 1.0), (-0.3827, -0.9239, -1.0), (-0.3827, -0.9239, 1.0), (-0.5556, -0.8315, -1.0), (-0.5556, -0.8315, 1.0), (-0.7071, -0.7071, -1.0), (-0.7071, -0.7071, 1.0), (-0.8315, -0.5556, -1.0), (-0.8315, -0.5556, 1.0), (-0.9239, -0.3827, -1.0), (-0.9239, -0.3827, 1.0), (-0.9808, -0.1951, -1.0), (-0.9808, -0.1951, 1.0), (-1.0, 9.656e-07, -1.0), (-1.0, 9.656e-07, 1.0), (-0.9808, 0.1951, -1.0), (-0.9808, 0.1951, 1.0), (-0.9239, 0.3827, -1.0), (-0.9239, 0.3827, 1.0), (-0.8315, 0.5556, -1.0), (-0.8315, 0.5556, 1.0), (-0.7071, 0.7071, -1.0), (-0.7071, 0.7071, 1.0), (-0.5556, 0.8315, -1.0), (-0.5556, 0.8315, 1.0), (-0.3827, 0.9239, -1.0), (-0.3827, 0.9239, 1.0), (-0.1951, 0.9808, -1.0), (-0.1951, 0.9808, 1.0)], [], [(0, 1, 3, 2), (2, 3, 5, 4), (4, 5, 7, 6), (6, 7, 9, 8), (8, 9, 11, 10), (10, 11, 13, 12), (12, 13, 15, 14), (14, 15, 17, 16), (16, 17, 19, 18), (18, 19, 21, 20), (20, 21, 23, 22), (22, 23, 25, 24), (24, 25, 27, 26), (26, 27, 29, 28), (28, 29, 31, 30), (30, 31, 33, 32), (32, 33, 35, 34), (34, 35, 37, 36), (36, 37, 39, 38), (38, 39, 41, 40), (40, 41, 43, 42), (42, 43, 45, 44), (44, 45, 47, 46), (46, 47, 49, 48), (48, 49, 51, 50), (50, 51, 53, 52), (52, 53, 55, 54), (54, 55, 57, 56), (56, 57, 59, 58), (58, 59, 61, 60), (3, 1, 63, 61, 59, 57, 55, 53, 51, 49, 47, 45, 43, 41, 39, 37, 35, 33, 31, 29, 27, 25, 23, 21, 19, 17, 15, 13, 11, 9, 7, 5), (62, 63, 1, 0), (60, 61, 63, 62), (0, 2, 4, 6, 8, 10, 12, 14, 16, 18, 20, 22, 24, 26, 28, 30, 32, 34, 36, 38, 40, 42, 44, 46, 48, 50, 52, 54, 56, 58, 60, 62)])
me_cylinder_008.materials.append(mat_material_001)
me_cylinder_008.use_remesh_preserve_volume = False
me_cylinder_008.use_remesh_preserve_attributes = False
me_cylinder_008.use_mirror_vertex_groups = False
me_cylinder_008.update()
me_cube_004 = bpy.data.meshes.new('Cube.004')
me_cube_004.from_pydata([(-1.0, -1.0, -1.0), (-1.0, 1.0, -1.0), (1.0, 1.0, -1.0), (1.0, -1.0, -1.0), (-1.0, -1.0, 1.0), (-1.0, 1.0, 1.0), (1.0, 1.0, 1.0), (1.0, -1.0, 1.0)], [], [(4, 5, 1, 0), (5, 6, 2, 1), (6, 7, 3, 2), (7, 4, 0, 3), (0, 1, 2, 3), (7, 6, 5, 4)])
me_cube_004.materials.append(mat_material_001)
me_cube_004.use_remesh_preserve_volume = False
me_cube_004.use_remesh_preserve_attributes = False
me_cube_004.use_mirror_vertex_groups = False
me_cube_004.update()
me_cube_003 = bpy.data.meshes.new('Cube.003')
me_cube_003.from_pydata([(-1.0, -1.0, -1.0), (-1.0, 1.0, -1.0), (1.0, 1.0, -1.0), (1.0, -1.0, -1.0), (-1.0, -1.0, 1.0), (-1.0, 1.0, 1.0), (1.0, 1.0, 1.0), (1.0, -1.0, 1.0)], [], [(4, 5, 1, 0), (5, 6, 2, 1), (6, 7, 3, 2), (7, 4, 0, 3), (0, 1, 2, 3), (7, 6, 5, 4)])
me_cube_003.materials.append(mat_material_001)
me_cube_003.use_remesh_preserve_volume = False
me_cube_003.use_remesh_preserve_attributes = False
me_cube_003.use_mirror_vertex_groups = False
me_cube_003.update()
me_cube_002 = bpy.data.meshes.new('Cube.002')
me_cube_002.from_pydata([(-1.0, -1.0, -1.0), (-1.0, 1.0, -1.0), (1.0, 1.0, -1.0), (1.0, -1.0, -1.0), (-1.0, -1.0, 1.0), (-1.0, 1.0, 1.0), (1.0, 1.0, 1.0), (1.0, -1.0, 1.0)], [], [(4, 5, 1, 0), (5, 6, 2, 1), (6, 7, 3, 2), (7, 4, 0, 3), (0, 1, 2, 3), (7, 6, 5, 4)])
me_cube_002.materials.append(mat_material_001)
me_cube_002.use_remesh_preserve_volume = False
me_cube_002.use_remesh_preserve_attributes = False
me_cube_002.use_mirror_vertex_groups = False
me_cube_002.update()
me_cube_001 = bpy.data.meshes.new('Cube.001')
me_cube_001.from_pydata([(-1.0, -1.0, -1.0), (-1.0, 1.0, -1.0), (1.0, 1.0, -1.0), (1.0, -1.0, -1.0), (-1.0, -1.0, 1.0), (-1.0, 1.0, 1.0), (1.0, 1.0, 1.0), (1.0, -1.0, 1.0)], [], [(4, 5, 1, 0), (5, 6, 2, 1), (6, 7, 3, 2), (7, 4, 0, 3), (0, 1, 2, 3), (7, 6, 5, 4)])
me_cube_001.materials.append(mat_material_001)
me_cube_001.use_remesh_preserve_volume = False
me_cube_001.use_remesh_preserve_attributes = False
me_cube_001.use_mirror_vertex_groups = False
me_cube_001.update()
me_cylinder_004 = bpy.data.meshes.new('Cylinder.004')
me_cylinder_004.from_pydata([(-133.5, -57.86, 4.972), (-133.5, 49.62, 4.972), (49.28, 49.62, -0.5249), (49.28, -57.86, -0.5249), (-131.3, -57.86, 5.117), (-131.3, 49.62, 5.117), (51.46, 49.62, -0.3792), (51.46, -57.86, -0.3792), (-133.5, -60.18, 4.972), (49.28, -60.18, -0.5249), (-131.3, -60.18, 5.117), (51.46, -60.18, -0.3792), (-133.5, 50.93, 4.972), (49.28, 50.93, -0.5249), (-131.3, 50.93, 5.117), (51.46, 50.93, -0.3792), (51.05, 49.62, -0.5783), (51.05, -57.86, -0.5783), (53.23, 49.62, -0.4326), (53.23, -57.86, -0.4326), (-134.5, -57.86, 5.002), (-134.5, 49.62, 5.002), (-132.4, -57.86, 5.148), (-132.4, 49.62, 5.148), (-133.5, 50.83, 4.972), (-131.3, 50.83, 5.117), (-134.5, 50.83, 5.002), (-132.4, 50.83, 5.148), (-133.5, -60.15, 4.972), (-131.3, -60.15, 5.117), (-134.5, -60.15, 5.002), (-132.4, -60.15, 5.148), (50.97, -57.86, -0.5758), (53.15, -57.86, -0.4301), (50.97, -60.18, -0.5758), (53.15, -60.18, -0.4301), (49.28, 50.85, -0.5249), (51.46, 50.85, -0.3792), (51.05, 50.85, -0.5783), (53.23, 50.85, -0.4326)], [], [(4, 5, 23, 22), (5, 6, 15, 14), (6, 7, 19, 18), (7, 4, 10, 11), (10, 8, 9, 11), (0, 3, 9, 8), (4, 0, 8, 10), (9, 3, 32, 34), (12, 14, 15, 13), (6, 2, 13, 15), (2, 1, 12, 13), (1, 5, 14, 12), (16, 18, 19, 17), (3, 2, 16, 17), (16, 2, 36, 38), (7, 3, 17, 19), (20, 22, 23, 21), (1, 0, 20, 21), (20, 0, 28, 30), (1, 21, 26, 24), (25, 24, 26, 27), (23, 5, 25, 27), (21, 23, 27, 26), (5, 1, 24, 25), (28, 29, 31, 30), (4, 22, 31, 29), (0, 4, 29, 28), (22, 20, 30, 31), (32, 33, 35, 34), (3, 7, 33, 32), (7, 11, 35, 33), (11, 9, 34, 35), (36, 37, 39, 38), (2, 6, 37, 36), (6, 18, 39, 37), (18, 16, 38, 39)])
me_cylinder_004.materials.append(mat_material_002)
me_cylinder_004.use_remesh_preserve_volume = False
me_cylinder_004.use_remesh_preserve_attributes = False
me_cylinder_004.use_mirror_vertex_groups = False
me_cylinder_004.update()

# ---- objects
ob_tischplattewei = bpy.data.objects.new('TischplatteWeiß', me_cylinder_001)
ob_lamp_002 = bpy.data.objects.new('Lamp.002', light_lamp_002)
ob_lamp_001 = bpy.data.objects.new('Lamp.001', light_lamp_001)
ob_cylinder_005 = bpy.data.objects.new('Cylinder.005', me_cylinder_000)
ob_cylinder_003 = bpy.data.objects.new('Cylinder.003', me_cylinder_011)
ob_cylinder_002 = bpy.data.objects.new('Cylinder.002', me_cylinder_010)
ob_cylinder_001 = bpy.data.objects.new('Cylinder.001', me_cylinder_009)
ob_cylinder = bpy.data.objects.new('Cylinder', me_cylinder_008)
ob_cube_003 = bpy.data.objects.new('Cube.003', me_cube_004)
ob_cube_002 = bpy.data.objects.new('Cube.002', me_cube_003)
ob_cube_001 = bpy.data.objects.new('Cube.001', me_cube_002)
ob_cube = bpy.data.objects.new('Cube', me_cube_001)
ob_tischplatterand = bpy.data.objects.new('TischplatteRand', me_cylinder_004)
ob_lamp = bpy.data.objects.new('Lamp', light_lamp)
ob_camera = bpy.data.objects.new('Camera', cam_camera)

# ---- transforms, parenting, visibility, modifiers, constraints
ob_tischplattewei.location = (-1.75, -0.08556, 2.01)
ob_tischplattewei.rotation_euler = (0.0, 0.5907, 0.0)
ob_tischplattewei.scale = (-0.02795, -0.02795, 0.6234)
ob_tischplattewei.lineart.crease_threshold = 0.0
ob_lamp_002.location = (-4.97, 6.162, 5.904)
ob_lamp_002.rotation_euler = (0.6503, 0.05522, 3.537)
ob_lamp_002.lock_rotations_4d = False
ob_lamp_002.empty_display_type = 'ARROWS'
ob_lamp_002.color = (0.0, 0.0, 0.0, 0.0)
ob_lamp_002.lineart.crease_threshold = 0.0
ob_lamp_001.location = (-4.621, -4.458, 5.904)
ob_lamp_001.rotation_euler = (0.6503, 0.05522, 1.866)
ob_lamp_001.lock_rotations_4d = False
ob_lamp_001.empty_display_type = 'ARROWS'
ob_lamp_001.color = (0.0, 0.0, 0.0, 0.0)
ob_lamp_001.lineart.crease_threshold = 0.0
ob_cylinder_005.location = (-1.75, -0.08556, 2.01)
ob_cylinder_005.rotation_euler = (0.0, 0.5907, 0.0)
ob_cylinder_005.scale = (-0.02795, -0.02795, 0.6234)
ob_cylinder_005.lineart.crease_threshold = 0.0
ob_cylinder_003.location = (2.279, -1.048, -0.0809)
ob_cylinder_003.scale = (-0.1002, -0.1002, -0.01513)
ob_cylinder_003.lineart.crease_threshold = 0.0
ob_cylinder_002.location = (2.279, 1.107, -0.04104)
ob_cylinder_002.scale = (-0.1002, -0.1002, -0.01513)
ob_cylinder_002.lineart.crease_threshold = 0.0
ob_cylinder_001.location = (-2.099, 1.107, -0.04104)
ob_cylinder_001.scale = (-0.1002, -0.1002, -0.01513)
ob_cylinder_001.lineart.crease_threshold = 0.0
ob_cylinder.location = (-2.085, -1.078, -0.06514)
ob_cylinder.scale = (-0.1002, -0.1002, -0.01513)
ob_cylinder.lineart.crease_threshold = 0.0
ob_cube_003.location = (-2.082, -1.118, 2.377)
ob_cube_003.scale = (0.1492, 0.0985, 0.07942)
ob_cube_003.lineart.crease_threshold = 0.0
ob_cube_002.location = (2.282, -1.118, 2.397)
ob_cube_002.scale = (0.1492, 0.0985, 0.07942)
ob_cube_002.lineart.crease_threshold = 0.0
ob_cube_001.location = (-2.084, 1.132, 2.414)
ob_cube_001.scale = (0.1492, 0.0985, 0.07942)
ob_cube_001.lineart.crease_threshold = 0.0
ob_cube.location = (2.282, 1.158, 2.429)
ob_cube.scale = (0.1492, 0.0985, 0.07942)
ob_cube.lineart.crease_threshold = 0.0
ob_tischplatterand.location = (-1.75, -0.08556, 2.01)
ob_tischplatterand.rotation_euler = (0.0, 0.5907, 0.0)
ob_tischplatterand.scale = (-0.02795, -0.02795, 0.6234)
ob_tischplatterand.lineart.crease_threshold = 0.0
ob_lamp.location = (4.994, 3.54, 5.904)
ob_lamp.rotation_euler = (0.6503, 0.05522, 1.866)
ob_lamp.lock_rotations_4d = False
ob_lamp.empty_display_type = 'ARROWS'
ob_lamp.color = (0.0, 0.0, 0.0, 0.0)
ob_lamp.lineart.crease_threshold = 0.0
ob_camera.location = (7.481, -6.508, 5.344)
ob_camera.rotation_euler = (1.109, 0.01082, 0.8149)
ob_camera.lock_rotations_4d = False
ob_camera.empty_display_type = 'ARROWS'
ob_camera.color = (0.0, 0.0, 0.0, 0.0)
ob_camera.display_type = 'WIRE'
ob_camera.lineart.crease_threshold = 0.0

# ---- collection membership
col_collection_1.objects.link(ob_tischplattewei)
col_collection_1.objects.link(ob_lamp_002)
col_collection_1.objects.link(ob_lamp_001)
col_collection_1.objects.link(ob_cylinder_005)
col_collection_1.objects.link(ob_cylinder_003)
col_collection_1.objects.link(ob_cylinder_002)
col_collection_1.objects.link(ob_cylinder_001)
col_collection_1.objects.link(ob_cylinder)
col_collection_1.objects.link(ob_cube_003)
col_collection_1.objects.link(ob_cube_002)
col_collection_1.objects.link(ob_cube_001)
col_collection_1.objects.link(ob_cube)
col_collection_1.objects.link(ob_tischplatterand)
col_collection_1.objects.link(ob_lamp)
col_collection_1.objects.link(ob_camera)

# ---- scene / render settings (as saved in the file)
scene.camera = ob_camera
scene.frame_start = 1; scene.frame_end = 250; scene.frame_set(1)
scene.render.engine = 'BLENDER_EEVEE_NEXT'
scene.render.image_settings.color_mode = 'RGB'
scene.render.image_settings.compression = 90
scene.render.resolution_percentage = 50
scene.render.dither_intensity = 0.0
scene.cycles.use_denoising = False
scene.cycles.samples = 10
scene.cycles.sampling_pattern = 'TABULATED_SOBOL'
scene.cycles.light_sampling_threshold = 0.0
scene.cycles.use_adaptive_sampling = False
scene.cycles.use_light_tree = False
scene.cycles.blur_glossy = 0.0
scene.cycles.volume_bounces = 1
scene.cycles.pixel_filter_type = 'GAUSSIAN'
scene.cycles.sample_clamp_indirect = 0.0
scene.view_settings.view_transform = 'Standard'
bpy.context.view_layer.update()
